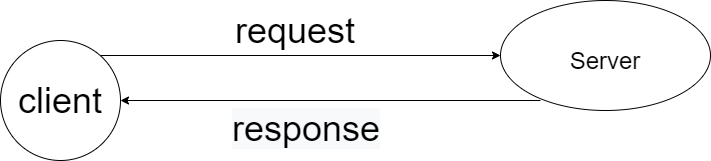

The diagram above was exported from draw.io. Its source (the exported page's mxGraphModel, read from the mxfile embedded in the PNG):
<mxGraphModel dx="1038" dy="556" grid="1" gridSize="10" guides="1" tooltips="1" connect="1" arrows="1" fold="1" page="1" pageScale="1" pageWidth="850" pageHeight="1100" math="0" shadow="0">
  <root>
    <mxCell id="0" />
    <mxCell id="1" parent="0" />
    <mxCell id="kuT219PL3_INX27VCdf6-1" value="" style="ellipse;whiteSpace=wrap;html=1;aspect=fixed;" vertex="1" parent="1">
      <mxGeometry x="110" y="260" width="120" height="120" as="geometry" />
    </mxCell>
    <mxCell id="kuT219PL3_INX27VCdf6-2" value="" style="ellipse;whiteSpace=wrap;html=1;" vertex="1" parent="1">
      <mxGeometry x="610" y="220" width="210" height="110" as="geometry" />
    </mxCell>
    <mxCell id="kuT219PL3_INX27VCdf6-7" style="edgeStyle=orthogonalEdgeStyle;rounded=0;orthogonalLoop=1;jettySize=auto;html=1;" edge="1" parent="1" target="kuT219PL3_INX27VCdf6-2">
      <mxGeometry relative="1" as="geometry">
        <mxPoint x="210" y="275" as="sourcePoint" />
      </mxGeometry>
    </mxCell>
    <mxCell id="kuT219PL3_INX27VCdf6-4" value="&lt;font style=&quot;font-size: 36px&quot;&gt;client&lt;/font&gt;" style="text;html=1;strokeColor=none;fillColor=none;align=center;verticalAlign=middle;whiteSpace=wrap;rounded=0;" vertex="1" parent="1">
      <mxGeometry x="150" y="310" width="40" height="20" as="geometry" />
    </mxCell>
    <mxCell id="kuT219PL3_INX27VCdf6-9" value="&lt;font style=&quot;font-size: 36px&quot;&gt;request&lt;/font&gt;" style="text;html=1;strokeColor=none;fillColor=none;align=center;verticalAlign=middle;whiteSpace=wrap;rounded=0;" vertex="1" parent="1">
      <mxGeometry x="385" y="240" width="40" height="20" as="geometry" />
    </mxCell>
    <mxCell id="kuT219PL3_INX27VCdf6-15" value="&lt;span style=&quot;color: rgb(0, 0, 0); font-family: helvetica; font-size: 36px; font-style: normal; font-weight: 400; letter-spacing: normal; text-align: center; text-indent: 0px; text-transform: none; word-spacing: 0px; background-color: rgb(248, 249, 250); display: inline; float: none;&quot;&gt;response&lt;/span&gt;" style="text;whiteSpace=wrap;html=1;" vertex="1" parent="1">
      <mxGeometry x="340" y="320" width="170" height="40" as="geometry" />
    </mxCell>
    <mxCell id="kuT219PL3_INX27VCdf6-17" style="edgeStyle=orthogonalEdgeStyle;rounded=0;orthogonalLoop=1;jettySize=auto;html=1;entryX=1;entryY=0.5;entryDx=0;entryDy=0;" edge="1" parent="1" target="kuT219PL3_INX27VCdf6-1">
      <mxGeometry relative="1" as="geometry">
        <mxPoint x="650" y="320" as="sourcePoint" />
      </mxGeometry>
    </mxCell>
    <mxCell id="kuT219PL3_INX27VCdf6-16" value="&lt;font style=&quot;font-size: 24px&quot;&gt;Server&lt;/font&gt;" style="text;html=1;strokeColor=none;fillColor=none;align=center;verticalAlign=middle;whiteSpace=wrap;rounded=0;" vertex="1" parent="1">
      <mxGeometry x="695" y="270" width="40" height="20" as="geometry" />
    </mxCell>
  </root>
</mxGraphModel>